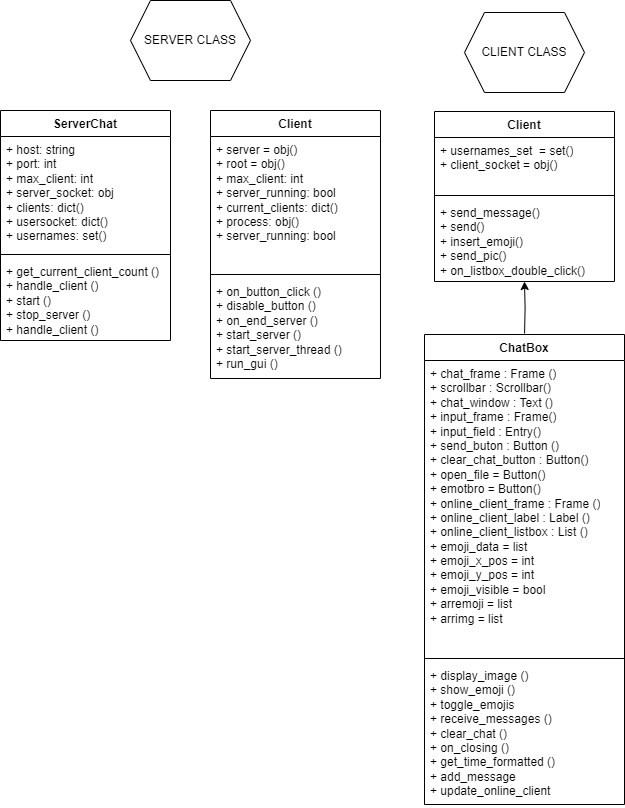

The diagram above was exported from draw.io. Its source (the exported page's mxGraphModel, read from the mxfile embedded in the PNG):
<mxGraphModel dx="3090" dy="876" grid="1" gridSize="10" guides="1" tooltips="1" connect="1" arrows="1" fold="1" page="1" pageScale="1" pageWidth="850" pageHeight="1100" math="0" shadow="0">
  <root>
    <mxCell id="0" />
    <mxCell id="1" parent="0" />
    <mxCell id="mq1Ay2-8VPh1MRfXCtkl-30" value="File 2 (Client)" style="text;html=1;strokeColor=none;fillColor=none;align=center;verticalAlign=middle;whiteSpace=wrap;rounded=0;" parent="1" vertex="1">
      <mxGeometry x="-1" y="161" width="150" height="30" as="geometry" />
    </mxCell>
    <mxCell id="mq1Ay2-8VPh1MRfXCtkl-32" style="edgeStyle=orthogonalEdgeStyle;rounded=0;orthogonalLoop=1;jettySize=auto;html=1;entryX=0.5;entryY=1;entryDx=0;entryDy=0;entryPerimeter=0;" parent="1" edge="1">
      <mxGeometry relative="1" as="geometry">
        <mxPoint x="84" y="341" as="targetPoint" />
        <mxPoint x="84.0666666666666" y="393" as="sourcePoint" />
      </mxGeometry>
    </mxCell>
    <mxCell id="MQ-YGR8LuZuyzo8a0Wku-2" value="Client" style="swimlane;fontStyle=1;align=center;verticalAlign=top;childLayout=stackLayout;horizontal=1;startSize=26;horizontalStack=0;resizeParent=1;resizeParentMax=0;resizeLast=0;collapsible=1;marginBottom=0;whiteSpace=wrap;html=1;" parent="1" vertex="1">
      <mxGeometry x="-6" y="171" width="180" height="170" as="geometry">
        <mxRectangle x="200" y="485" width="70" height="30" as="alternateBounds" />
      </mxGeometry>
    </mxCell>
    <mxCell id="MQ-YGR8LuZuyzo8a0Wku-3" value="+ usernames_set&amp;nbsp; = set()&lt;br&gt;+ client_socket = obj()&lt;br&gt;" style="text;strokeColor=none;fillColor=none;align=left;verticalAlign=top;spacingLeft=4;spacingRight=4;overflow=hidden;rotatable=0;points=[[0,0.5],[1,0.5]];portConstraint=eastwest;whiteSpace=wrap;html=1;" parent="MQ-YGR8LuZuyzo8a0Wku-2" vertex="1">
      <mxGeometry y="26" width="180" height="54" as="geometry" />
    </mxCell>
    <mxCell id="MQ-YGR8LuZuyzo8a0Wku-4" value="" style="line;strokeWidth=1;fillColor=none;align=left;verticalAlign=middle;spacingTop=-1;spacingLeft=3;spacingRight=3;rotatable=0;labelPosition=right;points=[];portConstraint=eastwest;strokeColor=inherit;" parent="MQ-YGR8LuZuyzo8a0Wku-2" vertex="1">
      <mxGeometry y="80" width="180" height="8" as="geometry" />
    </mxCell>
    <mxCell id="MQ-YGR8LuZuyzo8a0Wku-5" value="+ send_message()&lt;br&gt;+ send()&lt;br&gt;+ insert_emoji()&lt;br&gt;+ send_pic()&lt;br&gt;+ on_listbox_double_click()&lt;br&gt;" style="text;strokeColor=none;fillColor=none;align=left;verticalAlign=top;spacingLeft=4;spacingRight=4;overflow=hidden;rotatable=0;points=[[0,0.5],[1,0.5]];portConstraint=eastwest;whiteSpace=wrap;html=1;" parent="MQ-YGR8LuZuyzo8a0Wku-2" vertex="1">
      <mxGeometry y="88" width="180" height="82" as="geometry" />
    </mxCell>
    <mxCell id="MQ-YGR8LuZuyzo8a0Wku-6" value="ChatBox" style="swimlane;fontStyle=1;align=center;verticalAlign=top;childLayout=stackLayout;horizontal=1;startSize=26;horizontalStack=0;resizeParent=1;resizeParentMax=0;resizeLast=0;collapsible=1;marginBottom=0;whiteSpace=wrap;html=1;" parent="1" vertex="1">
      <mxGeometry x="-16" y="394" width="200" height="470" as="geometry" />
    </mxCell>
    <mxCell id="MQ-YGR8LuZuyzo8a0Wku-7" value="+ chat_frame : Frame ()&lt;br&gt;+ scrollbar : Scrollbar()&lt;br&gt;+ chat_window : Text ()&lt;br&gt;+ input_frame : Frame()&lt;br&gt;+ input_field : Entry()&lt;br&gt;+ send_buton : Button ()&lt;br&gt;+ clear_chat_button : Button()&lt;br&gt;+ open_file = Button()&lt;br&gt;+ emotbro = Button()&lt;br&gt;+ online_client_frame : Frame ()&lt;br&gt;+ online_client_label : Label ()&lt;br&gt;+ online_client_listbox : List ()&lt;br&gt;+ emoji_data = list&lt;br&gt;+ emoji_x_pos = int&lt;br&gt;+ emoji_y_pos = int&lt;br&gt;+ emoji_visible = bool&lt;br&gt;+ arremoji = list&lt;br&gt;+ arrimg = list" style="text;strokeColor=none;fillColor=none;align=left;verticalAlign=top;spacingLeft=4;spacingRight=4;overflow=hidden;rotatable=0;points=[[0,0.5],[1,0.5]];portConstraint=eastwest;whiteSpace=wrap;html=1;" parent="MQ-YGR8LuZuyzo8a0Wku-6" vertex="1">
      <mxGeometry y="26" width="200" height="294" as="geometry" />
    </mxCell>
    <mxCell id="MQ-YGR8LuZuyzo8a0Wku-8" value="" style="line;strokeWidth=1;fillColor=none;align=left;verticalAlign=middle;spacingTop=-1;spacingLeft=3;spacingRight=3;rotatable=0;labelPosition=right;points=[];portConstraint=eastwest;strokeColor=inherit;" parent="MQ-YGR8LuZuyzo8a0Wku-6" vertex="1">
      <mxGeometry y="320" width="200" height="8" as="geometry" />
    </mxCell>
    <mxCell id="MQ-YGR8LuZuyzo8a0Wku-9" value="+ display_image ()&lt;br&gt;+ show_emoji ()&lt;br&gt;+ toggle_emojis&lt;br&gt;+ receive_messages ()&lt;br&gt;+ clear_chat ()&lt;br&gt;+ on_closing ()&lt;br&gt;+ get_time_formatted ()&lt;br&gt;+ add_message&lt;br&gt;+ update_online_client" style="text;strokeColor=none;fillColor=none;align=left;verticalAlign=top;spacingLeft=4;spacingRight=4;overflow=hidden;rotatable=0;points=[[0,0.5],[1,0.5]];portConstraint=eastwest;whiteSpace=wrap;html=1;" parent="MQ-YGR8LuZuyzo8a0Wku-6" vertex="1">
      <mxGeometry y="328" width="200" height="142" as="geometry" />
    </mxCell>
    <mxCell id="MQ-YGR8LuZuyzo8a0Wku-12" value="ServerChat" style="swimlane;fontStyle=1;align=center;verticalAlign=top;childLayout=stackLayout;horizontal=1;startSize=26;horizontalStack=0;resizeParent=1;resizeParentMax=0;resizeLast=0;collapsible=1;marginBottom=0;whiteSpace=wrap;html=1;" parent="1" vertex="1">
      <mxGeometry x="-440" y="170" width="170" height="230" as="geometry" />
    </mxCell>
    <mxCell id="MQ-YGR8LuZuyzo8a0Wku-13" value="+ host: string&lt;br&gt;+ port: int&lt;br&gt;+ max_client: int&lt;br&gt;+ server_socket: obj&lt;br&gt;+ clients: dict()&lt;br&gt;+ usersocket: dict()&lt;br&gt;+ usernames: set()&amp;nbsp;" style="text;strokeColor=none;fillColor=none;align=left;verticalAlign=top;spacingLeft=4;spacingRight=4;overflow=hidden;rotatable=0;points=[[0,0.5],[1,0.5]];portConstraint=eastwest;whiteSpace=wrap;html=1;" parent="MQ-YGR8LuZuyzo8a0Wku-12" vertex="1">
      <mxGeometry y="26" width="170" height="114" as="geometry" />
    </mxCell>
    <mxCell id="MQ-YGR8LuZuyzo8a0Wku-14" value="" style="line;strokeWidth=1;fillColor=none;align=left;verticalAlign=middle;spacingTop=-1;spacingLeft=3;spacingRight=3;rotatable=0;labelPosition=right;points=[];portConstraint=eastwest;strokeColor=inherit;" parent="MQ-YGR8LuZuyzo8a0Wku-12" vertex="1">
      <mxGeometry y="140" width="170" height="8" as="geometry" />
    </mxCell>
    <mxCell id="MQ-YGR8LuZuyzo8a0Wku-15" value="+ get_current_client_count ()&lt;br&gt;+ handle_client ()&lt;br&gt;+ start ()&lt;br&gt;+ stop_server ()&lt;br&gt;+ handle_client ()&lt;br&gt;" style="text;strokeColor=none;fillColor=none;align=left;verticalAlign=top;spacingLeft=4;spacingRight=4;overflow=hidden;rotatable=0;points=[[0,0.5],[1,0.5]];portConstraint=eastwest;whiteSpace=wrap;html=1;" parent="MQ-YGR8LuZuyzo8a0Wku-12" vertex="1">
      <mxGeometry y="148" width="170" height="82" as="geometry" />
    </mxCell>
    <mxCell id="MQ-YGR8LuZuyzo8a0Wku-21" value="Client" style="swimlane;fontStyle=1;align=center;verticalAlign=top;childLayout=stackLayout;horizontal=1;startSize=26;horizontalStack=0;resizeParent=1;resizeParentMax=0;resizeLast=0;collapsible=1;marginBottom=0;whiteSpace=wrap;html=1;" parent="1" vertex="1">
      <mxGeometry x="-230" y="170" width="170" height="268" as="geometry" />
    </mxCell>
    <mxCell id="MQ-YGR8LuZuyzo8a0Wku-22" value="+ server = obj()&lt;br&gt;+ root = obj()&lt;br&gt;+ max_client: int&lt;br&gt;+ server_running: bool&lt;br&gt;+ current_clients: dict()&lt;br&gt;+ process: obj()&lt;br&gt;+ server_running: bool&amp;nbsp;&lt;br&gt;" style="text;strokeColor=none;fillColor=none;align=left;verticalAlign=top;spacingLeft=4;spacingRight=4;overflow=hidden;rotatable=0;points=[[0,0.5],[1,0.5]];portConstraint=eastwest;whiteSpace=wrap;html=1;" parent="MQ-YGR8LuZuyzo8a0Wku-21" vertex="1">
      <mxGeometry y="26" width="170" height="134" as="geometry" />
    </mxCell>
    <mxCell id="MQ-YGR8LuZuyzo8a0Wku-23" value="" style="line;strokeWidth=1;fillColor=none;align=left;verticalAlign=middle;spacingTop=-1;spacingLeft=3;spacingRight=3;rotatable=0;labelPosition=right;points=[];portConstraint=eastwest;strokeColor=inherit;" parent="MQ-YGR8LuZuyzo8a0Wku-21" vertex="1">
      <mxGeometry y="160" width="170" height="8" as="geometry" />
    </mxCell>
    <mxCell id="MQ-YGR8LuZuyzo8a0Wku-24" value="+ on_button_click ()&lt;br&gt;+ disable_button ()&lt;br&gt;+ on_end_server ()&lt;br&gt;+ start_server ()&lt;br&gt;+ start_server_thread ()&lt;br&gt;+ run_gui ()" style="text;strokeColor=none;fillColor=none;align=left;verticalAlign=top;spacingLeft=4;spacingRight=4;overflow=hidden;rotatable=0;points=[[0,0.5],[1,0.5]];portConstraint=eastwest;whiteSpace=wrap;html=1;" parent="MQ-YGR8LuZuyzo8a0Wku-21" vertex="1">
      <mxGeometry y="168" width="170" height="100" as="geometry" />
    </mxCell>
    <mxCell id="MQ-YGR8LuZuyzo8a0Wku-25" value="CLIENT CLASS" style="shape=hexagon;perimeter=hexagonPerimeter2;whiteSpace=wrap;html=1;fixedSize=1;" parent="1" vertex="1">
      <mxGeometry x="24" y="72" width="120" height="80" as="geometry" />
    </mxCell>
    <mxCell id="MQ-YGR8LuZuyzo8a0Wku-26" value="SERVER CLASS" style="shape=hexagon;perimeter=hexagonPerimeter2;whiteSpace=wrap;html=1;fixedSize=1;" parent="1" vertex="1">
      <mxGeometry x="-310" y="60" width="120" height="80" as="geometry" />
    </mxCell>
  </root>
</mxGraphModel>